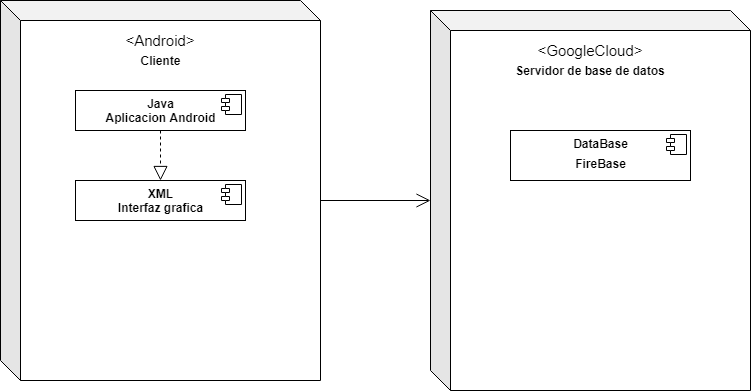

The diagram above was exported from draw.io. Its source (the exported page's mxGraphModel, read from the mxfile embedded in the PNG):
<mxGraphModel dx="868" dy="435" grid="1" gridSize="10" guides="1" tooltips="1" connect="1" arrows="1" fold="1" page="1" pageScale="1" pageWidth="827" pageHeight="1169" math="0" shadow="0">
  <root>
    <mxCell id="7gtwoiNjeDrF9YfZyvm7-0" />
    <mxCell id="7gtwoiNjeDrF9YfZyvm7-1" parent="7gtwoiNjeDrF9YfZyvm7-0" />
    <mxCell id="7gtwoiNjeDrF9YfZyvm7-2" value="" style="shape=cube;whiteSpace=wrap;html=1;boundedLbl=1;backgroundOutline=1;darkOpacity=0.05;darkOpacity2=0.1;" parent="7gtwoiNjeDrF9YfZyvm7-1" vertex="1">
      <mxGeometry x="10" y="10" width="320" height="380" as="geometry" />
    </mxCell>
    <mxCell id="FjD23JIFjejJ5AReB3Au-0" value="&lt;font style=&quot;font-size: 15px&quot;&gt;&amp;lt;Android&amp;gt;&lt;/font&gt;" style="text;html=1;strokeColor=none;fillColor=none;align=center;verticalAlign=middle;whiteSpace=wrap;rounded=0;" parent="7gtwoiNjeDrF9YfZyvm7-1" vertex="1">
      <mxGeometry x="142.5" y="40" width="55" height="20" as="geometry" />
    </mxCell>
    <mxCell id="FjD23JIFjejJ5AReB3Au-1" value="&lt;b&gt;Cliente&lt;/b&gt;" style="text;html=1;strokeColor=none;fillColor=none;align=center;verticalAlign=middle;whiteSpace=wrap;rounded=0;" parent="7gtwoiNjeDrF9YfZyvm7-1" vertex="1">
      <mxGeometry x="150" y="60" width="40" height="20" as="geometry" />
    </mxCell>
    <mxCell id="FjD23JIFjejJ5AReB3Au-3" value="&lt;p style=&quot;margin: 0px ; margin-top: 6px ; text-align: center&quot;&gt;&lt;b&gt;Java&lt;br&gt;Aplicacion Android&lt;/b&gt;&lt;/p&gt;" style="align=left;overflow=fill;html=1;" parent="7gtwoiNjeDrF9YfZyvm7-1" vertex="1">
      <mxGeometry x="85" y="100" width="170" height="40" as="geometry" />
    </mxCell>
    <mxCell id="FjD23JIFjejJ5AReB3Au-4" value="" style="shape=component;jettyWidth=8;jettyHeight=4;" parent="FjD23JIFjejJ5AReB3Au-3" vertex="1">
      <mxGeometry x="1" width="20" height="20" relative="1" as="geometry">
        <mxPoint x="-24" y="4" as="offset" />
      </mxGeometry>
    </mxCell>
    <mxCell id="FjD23JIFjejJ5AReB3Au-5" value="&lt;p style=&quot;margin: 0px ; margin-top: 6px ; text-align: center&quot;&gt;&lt;b&gt;XML&lt;br&gt;Interfaz grafica&lt;/b&gt;&lt;/p&gt;" style="align=left;overflow=fill;html=1;" parent="7gtwoiNjeDrF9YfZyvm7-1" vertex="1">
      <mxGeometry x="85" y="190" width="170" height="40" as="geometry" />
    </mxCell>
    <mxCell id="FjD23JIFjejJ5AReB3Au-6" value="" style="shape=component;jettyWidth=8;jettyHeight=4;" parent="FjD23JIFjejJ5AReB3Au-5" vertex="1">
      <mxGeometry x="1" width="20" height="20" relative="1" as="geometry">
        <mxPoint x="-24" y="4" as="offset" />
      </mxGeometry>
    </mxCell>
    <mxCell id="FjD23JIFjejJ5AReB3Au-7" value="" style="endArrow=block;dashed=1;endFill=0;endSize=12;html=1;exitX=0.5;exitY=1;exitDx=0;exitDy=0;entryX=0.5;entryY=0;entryDx=0;entryDy=0;" parent="7gtwoiNjeDrF9YfZyvm7-1" source="FjD23JIFjejJ5AReB3Au-3" target="FjD23JIFjejJ5AReB3Au-5" edge="1">
      <mxGeometry width="160" relative="1" as="geometry">
        <mxPoint x="10" y="410" as="sourcePoint" />
        <mxPoint x="170" y="410" as="targetPoint" />
      </mxGeometry>
    </mxCell>
    <mxCell id="FjD23JIFjejJ5AReB3Au-10" value="" style="shape=cube;whiteSpace=wrap;html=1;boundedLbl=1;backgroundOutline=1;darkOpacity=0.05;darkOpacity2=0.1;" parent="7gtwoiNjeDrF9YfZyvm7-1" vertex="1">
      <mxGeometry x="440" y="20" width="320" height="380" as="geometry" />
    </mxCell>
    <mxCell id="FjD23JIFjejJ5AReB3Au-11" value="&lt;font style=&quot;font-size: 15px&quot;&gt;&amp;lt;GoogleCloud&amp;gt;&lt;/font&gt;" style="text;html=1;strokeColor=none;fillColor=none;align=center;verticalAlign=middle;whiteSpace=wrap;rounded=0;" parent="7gtwoiNjeDrF9YfZyvm7-1" vertex="1">
      <mxGeometry x="572.5" y="50" width="55" height="20" as="geometry" />
    </mxCell>
    <mxCell id="FjD23JIFjejJ5AReB3Au-13" value="&lt;b&gt;Servidor de base de datos&lt;/b&gt;" style="text;html=1;strokeColor=none;fillColor=none;align=center;verticalAlign=middle;whiteSpace=wrap;rounded=0;" parent="7gtwoiNjeDrF9YfZyvm7-1" vertex="1">
      <mxGeometry x="510" y="70" width="180" height="20" as="geometry" />
    </mxCell>
    <mxCell id="FjD23JIFjejJ5AReB3Au-14" value="&lt;p style=&quot;margin: 0px ; margin-top: 6px ; text-align: center&quot;&gt;&lt;b&gt;DataBase&lt;/b&gt;&lt;/p&gt;&lt;p style=&quot;margin: 0px ; margin-top: 6px ; text-align: center&quot;&gt;&lt;b&gt;FireBase&lt;/b&gt;&lt;/p&gt;" style="align=left;overflow=fill;html=1;" parent="7gtwoiNjeDrF9YfZyvm7-1" vertex="1">
      <mxGeometry x="520" y="140" width="180" height="50" as="geometry" />
    </mxCell>
    <mxCell id="FjD23JIFjejJ5AReB3Au-15" value="" style="shape=component;jettyWidth=8;jettyHeight=4;" parent="FjD23JIFjejJ5AReB3Au-14" vertex="1">
      <mxGeometry x="1" width="20" height="20" relative="1" as="geometry">
        <mxPoint x="-24" y="4" as="offset" />
      </mxGeometry>
    </mxCell>
    <mxCell id="FjD23JIFjejJ5AReB3Au-16" value="" style="endArrow=open;endFill=1;endSize=12;html=1;exitX=0;exitY=0;exitDx=320;exitDy=200;exitPerimeter=0;" parent="7gtwoiNjeDrF9YfZyvm7-1" source="7gtwoiNjeDrF9YfZyvm7-2" target="FjD23JIFjejJ5AReB3Au-10" edge="1">
      <mxGeometry width="160" relative="1" as="geometry">
        <mxPoint x="10" y="420" as="sourcePoint" />
        <mxPoint x="170" y="420" as="targetPoint" />
      </mxGeometry>
    </mxCell>
  </root>
</mxGraphModel>